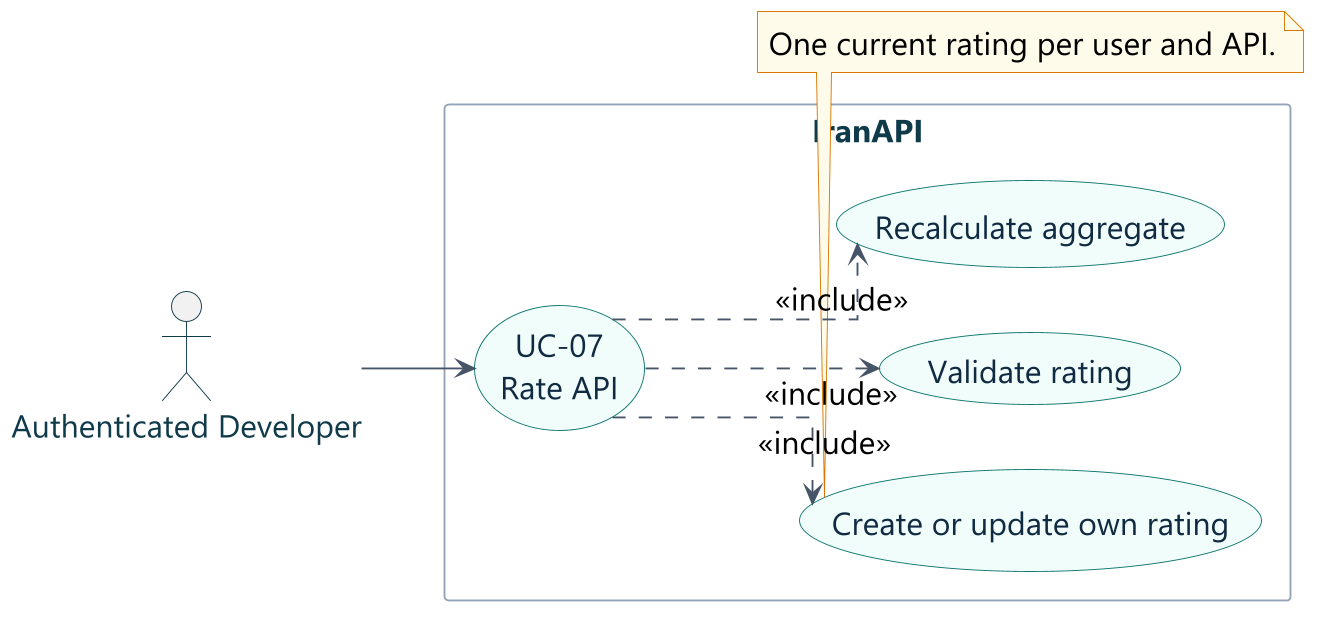

The diagram above was rendered by PlantUML. Its source (embedded in the PNG):
@startuml
!include style.puml
actor "Authenticated Developer" as Developer
rectangle IranAPI {
  usecase "UC-07\nRate API" as Main
  usecase "Validate rating" as Validate
  usecase "Create or update own rating" as Upsert
  usecase "Recalculate aggregate" as Aggregate
}
Developer --> Main
Main ..> Validate : <<include>>
Main ..> Upsert : <<include>>
Main ..> Aggregate : <<include>>
note bottom of Upsert
One current rating per user and API.
end note
@enduml